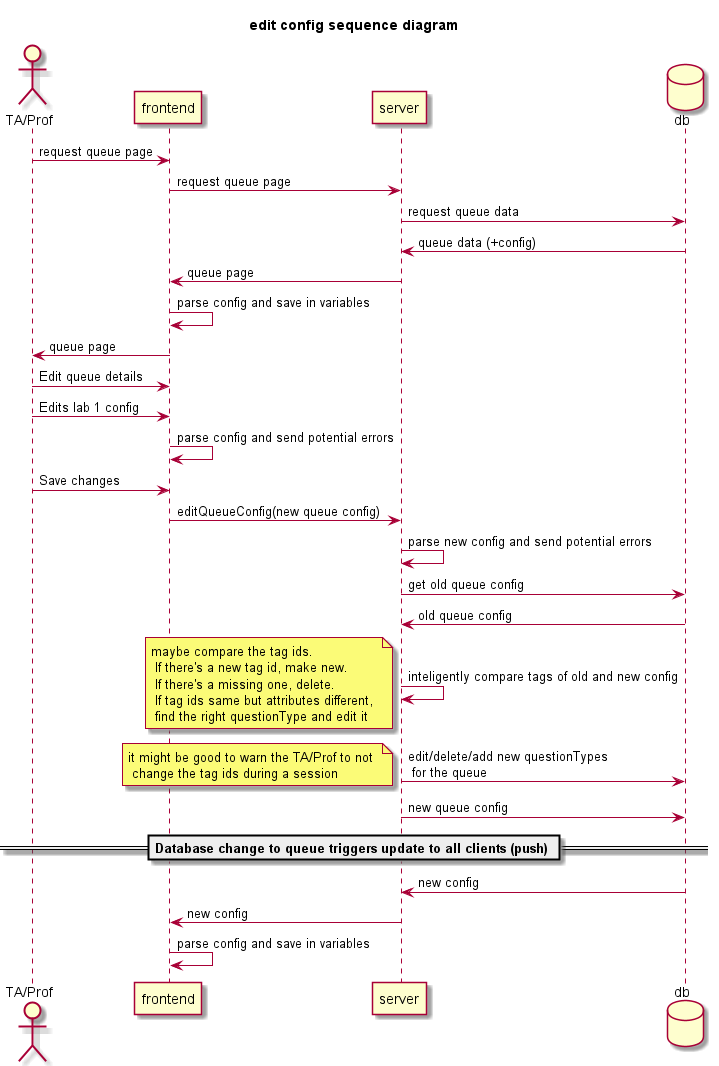

The diagram above was rendered by PlantUML. Its source (embedded in the PNG):
@startuml
skin rose

title "edit config sequence diagram"

actor User as "TA/Prof"
participant frontend
participant server
database db

User -> frontend : request queue page
frontend -> server : request queue page
server -> db : request queue data
server <- db : queue data (+config)
frontend <- server : queue page
frontend -> frontend : parse config and save in variables
User <- frontend : queue page 

User -> frontend : Edit queue details
User -> frontend : Edits lab 1 config
frontend -> frontend : parse config and send potential errors
User -> frontend : Save changes
frontend -> server : editQueueConfig(new queue config)
server -> server : parse new config and send potential errors
server -> db : get old queue config
server <- db : old queue config
server -> server : inteligently compare tags of old and new config
note left : maybe compare the tag ids. \n If there's a new tag id, make new. \n If there's a missing one, delete. \n If tag ids same but attributes different, \n find the right questionType and edit it
server -> db : edit/delete/add new questionTypes \n for the queue
note left : it might be good to warn the TA/Prof to not \n change the tag ids during a session
server -> db : new queue config

== Database change to queue triggers update to all clients (push) ==

server <- db : new config
frontend <- server : new config
frontend -> frontend : parse config and save in variables
@enduml